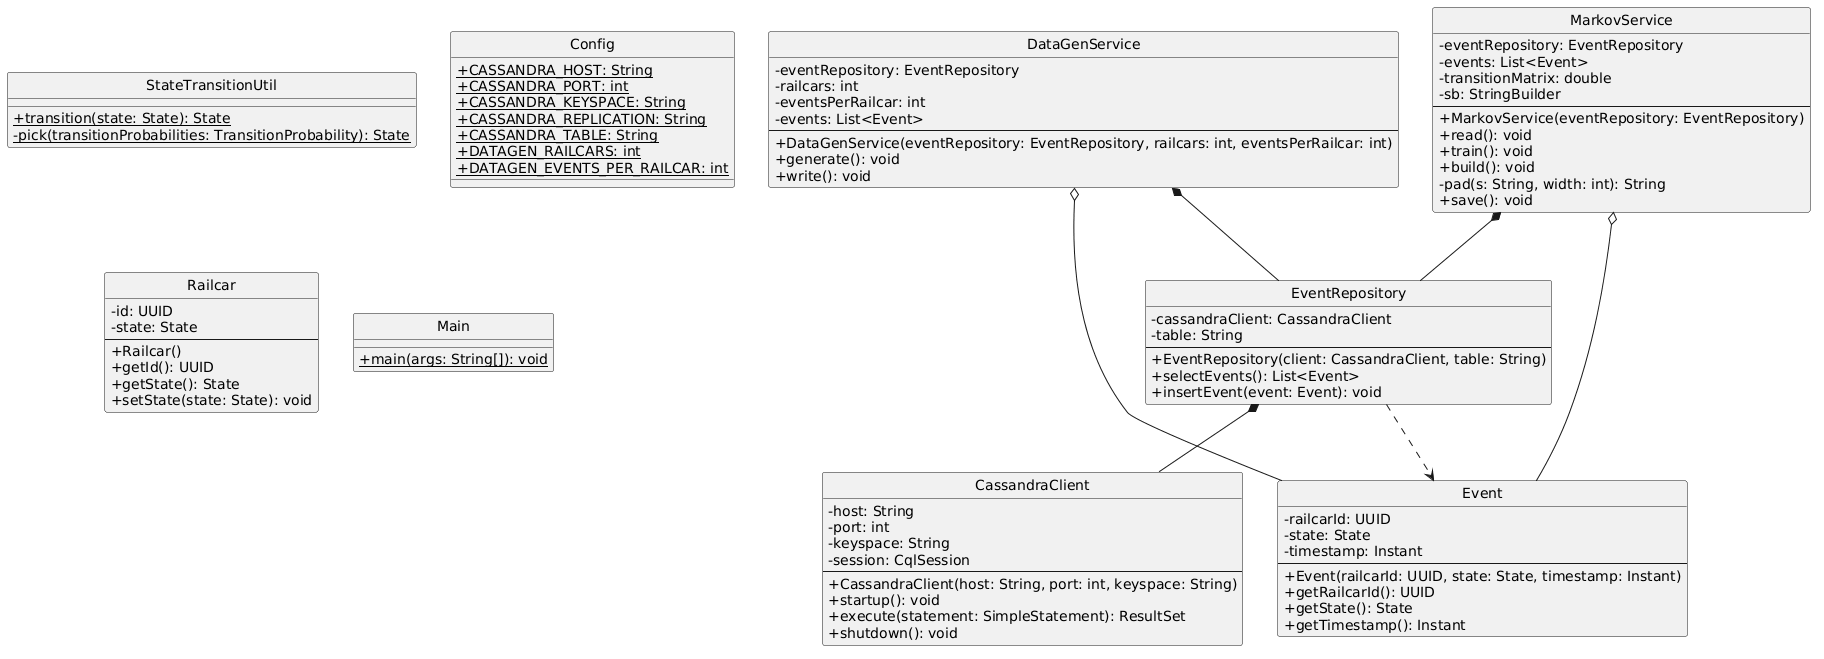

The diagram above was rendered by PlantUML. Its source (embedded in the PNG):
@startuml
skinparam classAttributeIconSize 0
hide circle

class EventRepository {
  -cassandraClient: CassandraClient
  -table: String
  --
  +EventRepository(client: CassandraClient, table: String)
  +selectEvents(): List<Event>
  +insertEvent(event: Event): void
}

class StateTransitionUtil {
  +{static} transition(state: State): State
  -{static} pick(transitionProbabilities: TransitionProbability): State
}

class Config {
  +{static} CASSANDRA_HOST: String
  +{static} CASSANDRA_PORT: int
  +{static} CASSANDRA_KEYSPACE: String
  +{static} CASSANDRA_REPLICATION: String
  +{static} CASSANDRA_TABLE: String
  +{static} DATAGEN_RAILCARS: int
  +{static} DATAGEN_EVENTS_PER_RAILCAR: int
}

class Railcar {
  -id: UUID
  -state: State
  --
  +Railcar()
  +getId(): UUID
  +getState(): State
  +setState(state: State): void
}

class Event {
  -railcarId: UUID
  -state: State
  -timestamp: Instant
  --
  +Event(railcarId: UUID, state: State, timestamp: Instant)
  +getRailcarId(): UUID
  +getState(): State
  +getTimestamp(): Instant
}

class Main {
  +{static} main(args: String[]): void
}

class DataGenService {
  -eventRepository: EventRepository
  -railcars: int
  -eventsPerRailcar: int
  -events: List<Event>
  --
  +DataGenService(eventRepository: EventRepository, railcars: int, eventsPerRailcar: int)
  +generate(): void
  +write(): void
}

class MarkovService {
  -eventRepository: EventRepository
  -events: List<Event>
  -transitionMatrix: double
  -sb: StringBuilder
  --
  +MarkovService(eventRepository: EventRepository)
  +read(): void
  +train(): void
  +build(): void
  -pad(s: String, width: int): String
  +save(): void
}

class CassandraClient {
  -host: String
  -port: int
  -keyspace: String
  -session: CqlSession
  --
  +CassandraClient(host: String, port: int, keyspace: String)
  +startup(): void
  +execute(statement: SimpleStatement): ResultSet
  +shutdown(): void
}

EventRepository *-- CassandraClient
EventRepository ..> Event
DataGenService *-- EventRepository
DataGenService o-- Event
MarkovService *-- EventRepository
MarkovService o-- Event
@enduml